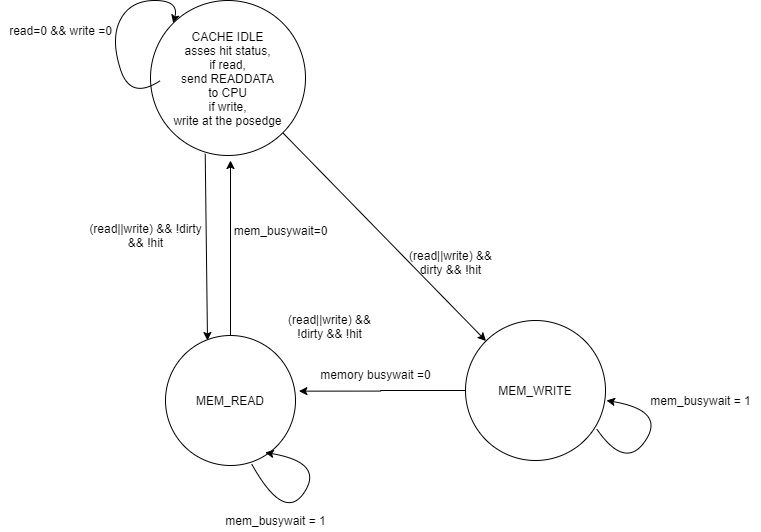

The diagram above was exported from draw.io. Its source (the exported page's mxGraphModel, read from the mxfile embedded in the PNG):
<mxGraphModel dx="1202" dy="596" grid="1" gridSize="10" guides="1" tooltips="1" connect="1" arrows="1" fold="1" page="1" pageScale="1" pageWidth="1169" pageHeight="827" math="0" shadow="0">
  <root>
    <mxCell id="0" />
    <mxCell id="1" parent="0" />
    <mxCell id="G_y-IX1kigmF45DK01EF-6" style="rounded=0;orthogonalLoop=1;jettySize=auto;html=1;exitX=1;exitY=1;exitDx=0;exitDy=0;entryX=0;entryY=0;entryDx=0;entryDy=0;" edge="1" parent="1" source="ZIojWZSnq7xaLLqCMNOA-1" target="ZIojWZSnq7xaLLqCMNOA-8">
      <mxGeometry relative="1" as="geometry" />
    </mxCell>
    <mxCell id="ZIojWZSnq7xaLLqCMNOA-1" value="CACHE IDLE&lt;br&gt;asses hit status,&lt;br&gt;if read,&lt;br&gt;send READDATA&lt;br&gt;to CPU&lt;br&gt;if write,&lt;br&gt;write at the posedge" style="ellipse;whiteSpace=wrap;html=1;aspect=fixed;" parent="1" vertex="1">
      <mxGeometry x="270" y="120" width="155" height="155" as="geometry" />
    </mxCell>
    <mxCell id="ZIojWZSnq7xaLLqCMNOA-15" style="edgeStyle=orthogonalEdgeStyle;rounded=0;orthogonalLoop=1;jettySize=auto;html=1;exitX=0;exitY=0.5;exitDx=0;exitDy=0;entryX=1.026;entryY=0.428;entryDx=0;entryDy=0;entryPerimeter=0;" parent="1" source="ZIojWZSnq7xaLLqCMNOA-8" target="ZIojWZSnq7xaLLqCMNOA-14" edge="1">
      <mxGeometry relative="1" as="geometry" />
    </mxCell>
    <mxCell id="ZIojWZSnq7xaLLqCMNOA-8" value="MEM_WRITE" style="ellipse;whiteSpace=wrap;html=1;aspect=fixed;" parent="1" vertex="1">
      <mxGeometry x="585" y="440" width="140" height="140" as="geometry" />
    </mxCell>
    <mxCell id="ZIojWZSnq7xaLLqCMNOA-12" value="" style="curved=1;endArrow=classic;html=1;exitX=0.938;exitY=0.776;exitDx=0;exitDy=0;exitPerimeter=0;" parent="1" source="ZIojWZSnq7xaLLqCMNOA-8" edge="1">
      <mxGeometry width="50" height="50" relative="1" as="geometry">
        <mxPoint x="705" y="560" as="sourcePoint" />
        <mxPoint x="726" y="520" as="targetPoint" />
        <Array as="points">
          <mxPoint x="745" y="590" />
          <mxPoint x="785" y="530" />
        </Array>
      </mxGeometry>
    </mxCell>
    <mxCell id="ZIojWZSnq7xaLLqCMNOA-13" value="mem_busywait = 1" style="text;html=1;align=center;verticalAlign=middle;resizable=0;points=[];autosize=1;" parent="1" vertex="1">
      <mxGeometry x="760" y="510" width="120" height="20" as="geometry" />
    </mxCell>
    <mxCell id="ZIojWZSnq7xaLLqCMNOA-19" style="rounded=0;orthogonalLoop=1;jettySize=auto;html=1;exitX=0.5;exitY=0;exitDx=0;exitDy=0;" parent="1" source="ZIojWZSnq7xaLLqCMNOA-14" edge="1">
      <mxGeometry relative="1" as="geometry">
        <mxPoint x="350" y="280" as="targetPoint" />
      </mxGeometry>
    </mxCell>
    <mxCell id="ZIojWZSnq7xaLLqCMNOA-14" value="MEM_READ" style="ellipse;whiteSpace=wrap;html=1;aspect=fixed;" parent="1" vertex="1">
      <mxGeometry x="285" y="455" width="130" height="130" as="geometry" />
    </mxCell>
    <mxCell id="ZIojWZSnq7xaLLqCMNOA-16" value="memory busywait =0" style="text;html=1;align=center;verticalAlign=middle;resizable=0;points=[];autosize=1;" parent="1" vertex="1">
      <mxGeometry x="430" y="484" width="130" height="20" as="geometry" />
    </mxCell>
    <mxCell id="ZIojWZSnq7xaLLqCMNOA-17" value="" style="curved=1;endArrow=classic;html=1;exitX=0.662;exitY=0.987;exitDx=0;exitDy=0;exitPerimeter=0;" parent="1" source="ZIojWZSnq7xaLLqCMNOA-14" edge="1">
      <mxGeometry width="50" height="50" relative="1" as="geometry">
        <mxPoint x="374.99999999999994" y="600.64" as="sourcePoint" />
        <mxPoint x="384.68" y="572" as="targetPoint" />
        <Array as="points">
          <mxPoint x="403.68" y="642" />
          <mxPoint x="443.68" y="582" />
        </Array>
      </mxGeometry>
    </mxCell>
    <mxCell id="ZIojWZSnq7xaLLqCMNOA-18" value="mem_busywait = 1" style="text;html=1;align=center;verticalAlign=middle;resizable=0;points=[];autosize=1;" parent="1" vertex="1">
      <mxGeometry x="335" y="630" width="120" height="20" as="geometry" />
    </mxCell>
    <mxCell id="ZIojWZSnq7xaLLqCMNOA-21" value="mem_busywait=0" style="text;html=1;align=center;verticalAlign=middle;resizable=0;points=[];autosize=1;rotation=0;" parent="1" vertex="1">
      <mxGeometry x="345" y="340" width="110" height="20" as="geometry" />
    </mxCell>
    <mxCell id="ZIojWZSnq7xaLLqCMNOA-23" value="(read||write) &amp;amp;&amp;amp;&lt;br&gt;!dirty &amp;amp;&amp;amp; !hit" style="text;html=1;align=center;verticalAlign=middle;resizable=0;points=[];autosize=1;" parent="1" vertex="1">
      <mxGeometry x="399" y="431" width="100" height="30" as="geometry" />
    </mxCell>
    <mxCell id="G_y-IX1kigmF45DK01EF-1" value="" style="curved=1;endArrow=classic;html=1;entryX=0;entryY=0;entryDx=0;entryDy=0;" edge="1" parent="1" target="ZIojWZSnq7xaLLqCMNOA-1">
      <mxGeometry width="50" height="50" relative="1" as="geometry">
        <mxPoint x="280" y="200" as="sourcePoint" />
        <mxPoint x="239.68" y="110" as="targetPoint" />
        <Array as="points">
          <mxPoint x="250" y="220" />
          <mxPoint x="230" y="158" />
          <mxPoint x="250" y="120" />
          <mxPoint x="298.68" y="120" />
        </Array>
      </mxGeometry>
    </mxCell>
    <mxCell id="G_y-IX1kigmF45DK01EF-2" value="read=0 &amp;amp;&amp;amp; write =0" style="text;html=1;align=center;verticalAlign=middle;resizable=0;points=[];autosize=1;" vertex="1" parent="1">
      <mxGeometry x="120" y="140" width="120" height="20" as="geometry" />
    </mxCell>
    <mxCell id="G_y-IX1kigmF45DK01EF-4" value="" style="endArrow=classic;html=1;exitX=0.353;exitY=0.989;exitDx=0;exitDy=0;exitPerimeter=0;" edge="1" parent="1" source="ZIojWZSnq7xaLLqCMNOA-1">
      <mxGeometry width="50" height="50" relative="1" as="geometry">
        <mxPoint x="540" y="400" as="sourcePoint" />
        <mxPoint x="327" y="460" as="targetPoint" />
      </mxGeometry>
    </mxCell>
    <mxCell id="G_y-IX1kigmF45DK01EF-5" value="(read||write) &amp;amp;&amp;amp; !dirty&lt;br&gt;&amp;amp;&amp;amp; !hit" style="text;html=1;align=center;verticalAlign=middle;resizable=0;points=[];autosize=1;" vertex="1" parent="1">
      <mxGeometry x="200" y="340" width="130" height="30" as="geometry" />
    </mxCell>
    <mxCell id="G_y-IX1kigmF45DK01EF-7" value="(read||write) &amp;amp;&amp;amp;&lt;br&gt;dirty &amp;amp;&amp;amp; !hit" style="text;html=1;align=center;verticalAlign=middle;resizable=0;points=[];autosize=1;" vertex="1" parent="1">
      <mxGeometry x="520" y="367" width="100" height="30" as="geometry" />
    </mxCell>
  </root>
</mxGraphModel>